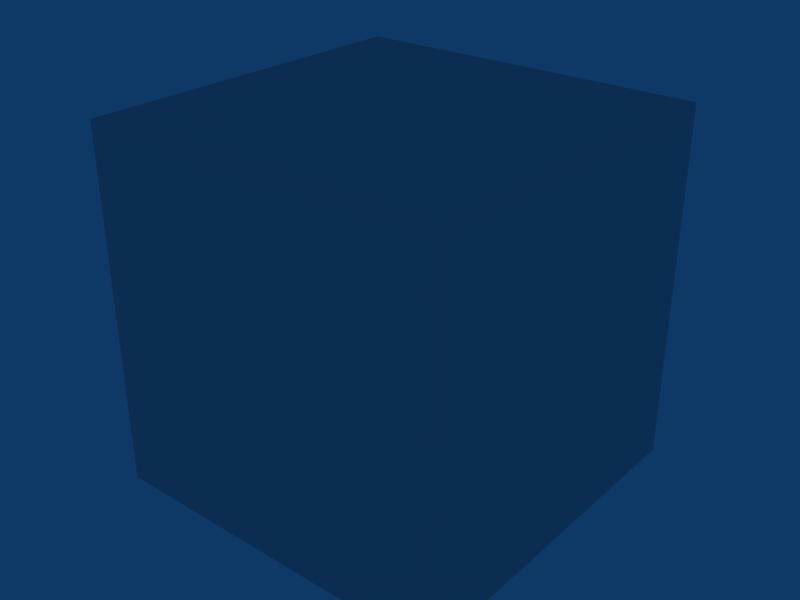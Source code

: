 # Source: p0001.blend  (saved by Blender 2.48.1; exported with 4.5.12 LTS)
import bpy
from mathutils import Matrix  # noqa: F401  (used for matrix-valued properties, if any)

bpy.ops.wm.read_factory_settings(use_empty=True)
scene = bpy.context.scene
scene.name = 'Scene'

# ---- collections
col_collection_1 = bpy.data.collections.new('Collection 1'); scene.collection.children.link(col_collection_1)

# ---- world
world_world = bpy.data.worlds.new('World'); scene.world = world_world
world_world.color = (0.05656, 0.2208, 0.4)
world_world.use_sun_shadow = False
world_world.sun_shadow_jitter_overblur = 0.0
world_world.cycles.sampling_method = 'MANUAL'
world_world.cycles.sample_map_resolution = 256

# ---- meshes
me_cube = bpy.data.meshes.new('Cube')
me_cube.from_pydata([(0.01, 0.01, -1.01), (0.01, -0.01, -1.01), (-0.01, -0.01, -1.01), (-0.01, 0.01, -1.01), (0.01, 0.01, -0.9901), (0.01, -0.01, -0.9901), (-0.01, -0.01, -0.9901), (-0.01, 0.01, -0.9901)], [], [(0, 1, 2, 3), (4, 7, 6, 5), (0, 4, 5, 1), (1, 5, 6, 2), (2, 6, 7, 3), (4, 0, 3, 7)])
_uv = me_cube.uv_layers.new(name='UVTex')
_uv.uv.foreach_set('vector', [0.6775, 0.8026, 0.8719, 0.8026, 0.8719, 0.997, 0.6775, 0.997, 0.1537, 0.6298, 0.5137, 0.6298, 0.5137, 0.9898, 0.1537, 0.9898, 0.1537, 0.9898, 0.1537, 0.6298, 0.5137, 0.6298, 0.5137, 0.9898, 0.1537, 0.9898, 0.1537, 0.6298, 0.5137, 0.6298, 0.5137, 0.9898, 0.1537, 0.9898, 0.1537, 0.6298, 0.5137, 0.6298, 0.5137, 0.9898, 0.1537, 0.9898, 0.1537, 0.6298, 0.5137, 0.6298, 0.5137, 0.9898])
me_cube.use_remesh_preserve_volume = False
me_cube.use_remesh_preserve_attributes = False
me_cube.use_mirror_vertex_groups = False
me_cube.update()

# ---- objects
ob_cube = bpy.data.objects.new('Cube', me_cube)

# ---- transforms, parenting, visibility, modifiers, constraints
ob_cube.location = (0.0, 0.0, 101.0)
ob_cube.scale = (100.0, 100.0, 100.0)
ob_cube.lock_rotations_4d = False
ob_cube.empty_display_type = 'ARROWS'
ob_cube.lineart.crease_threshold = 0.0

# ---- collection membership
col_collection_1.objects.link(ob_cube)

# ---- scene / render settings (as saved in the file)
scene.frame_start = 1; scene.frame_end = 250; scene.frame_set(1)
scene.render.engine = 'BLENDER_EEVEE_NEXT'
scene.render.image_settings.file_format = 'JPEG'
scene.render.image_settings.color_mode = 'RGB'
scene.render.image_settings.compression = 90
scene.render.resolution_x = 800
scene.render.resolution_y = 600
scene.render.pixel_aspect_x = 100.0
scene.render.pixel_aspect_y = 100.0
scene.render.fps = 25
scene.render.dither_intensity = 0.0
scene.render.use_compositing = False
scene.render.use_sequencer = False
scene.render.bake_margin = 2
scene.render.bake_bias = 0.0
scene.render.use_stamp_time = False
scene.render.use_stamp_date = False
scene.render.use_stamp_frame = False
scene.render.use_stamp_camera = False
scene.render.use_stamp_scene = False
scene.render.use_stamp_filename = False
scene.render.use_stamp_render_time = False
scene.render.stamp_font_size = 0
scene.cycles.use_denoising = False
scene.cycles.samples = 10
scene.cycles.sampling_pattern = 'TABULATED_SOBOL'
scene.cycles.light_sampling_threshold = 0.0
scene.cycles.use_adaptive_sampling = False
scene.cycles.use_light_tree = False
scene.cycles.blur_glossy = 0.0
scene.cycles.volume_bounces = 1
scene.cycles.pixel_filter_type = 'GAUSSIAN'
scene.cycles.sample_clamp_indirect = 0.0
scene.view_settings.view_transform = 'Raw'
bpy.context.view_layer.update()

# ---- added for rendering (the .blend has no active camera): camera
cam_auto = bpy.data.cameras.new('AutoCamera')
cam_auto.lens = 50.0
cam_auto.sensor_width = 36.0
cam_auto.clip_end = 1000.0
ob_auto_camera = bpy.data.objects.new('AutoCamera', cam_auto)
scene.collection.objects.link(ob_auto_camera)
ob_auto_camera.location = (3.19943, -3.83932, 3.55955)
ob_auto_camera.rotation_euler = (1.09748, -7.21219e-08, 0.694738)
scene.camera = ob_auto_camera
bpy.context.view_layer.update()
